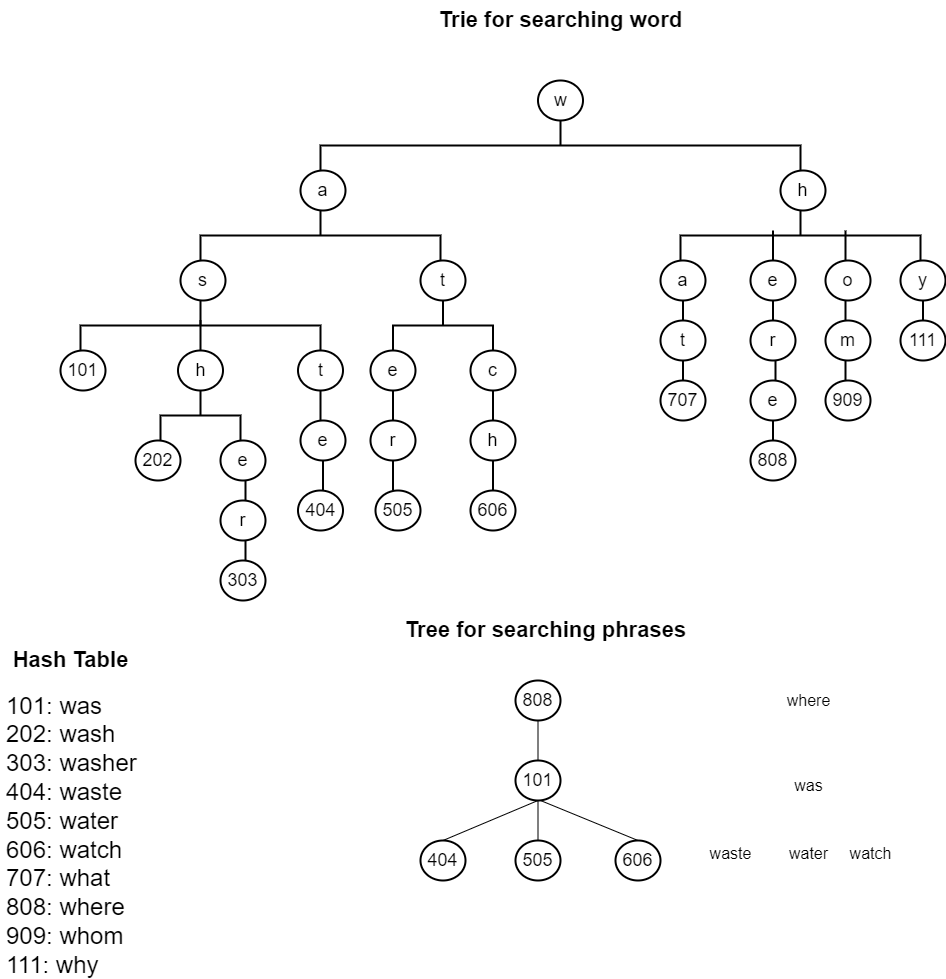

The diagram above was exported from draw.io. Its source (the exported page's mxGraphModel, read from the mxfile embedded in the PNG):
<mxGraphModel dx="2950" dy="2233" grid="1" gridSize="10" guides="1" tooltips="1" connect="1" arrows="1" fold="1" page="1" pageScale="1" pageWidth="850" pageHeight="1100" math="0" shadow="0">
  <root>
    <mxCell id="0" />
    <mxCell id="1" parent="0" />
    <mxCell id="I5f6TIot7zzBJSprYx57-1" value="" style="strokeWidth=2;html=1;shape=mxgraph.flowchart.annotation_2;align=left;labelPosition=right;pointerEvents=1;direction=south;" vertex="1" parent="1">
      <mxGeometry x="180" y="80" width="480" height="50" as="geometry" />
    </mxCell>
    <mxCell id="I5f6TIot7zzBJSprYx57-6" value="&lt;span style=&quot;font-size: 18px;&quot;&gt;w&lt;/span&gt;" style="ellipse;whiteSpace=wrap;html=1;align=center;strokeWidth=2;pointerEvents=1;fontSize=16;" vertex="1" parent="1">
      <mxGeometry x="397.5" y="40" width="45" height="40" as="geometry" />
    </mxCell>
    <mxCell id="I5f6TIot7zzBJSprYx57-9" value="" style="strokeWidth=2;html=1;shape=mxgraph.flowchart.annotation_2;align=left;labelPosition=right;pointerEvents=1;direction=south;" vertex="1" parent="1">
      <mxGeometry x="60" y="170" width="240" height="50" as="geometry" />
    </mxCell>
    <mxCell id="I5f6TIot7zzBJSprYx57-10" value="&lt;font style=&quot;font-size: 18px;&quot;&gt;a&lt;/font&gt;" style="ellipse;whiteSpace=wrap;html=1;align=center;strokeWidth=2;pointerEvents=1;fontSize=16;" vertex="1" parent="1">
      <mxGeometry x="160" y="130" width="45" height="40" as="geometry" />
    </mxCell>
    <mxCell id="I5f6TIot7zzBJSprYx57-11" value="" style="strokeWidth=2;html=1;shape=mxgraph.flowchart.annotation_2;align=left;labelPosition=right;pointerEvents=1;direction=south;" vertex="1" parent="1">
      <mxGeometry x="540" y="170" width="240" height="50" as="geometry" />
    </mxCell>
    <mxCell id="I5f6TIot7zzBJSprYx57-12" value="&lt;font style=&quot;font-size: 18px;&quot;&gt;h&lt;/font&gt;" style="ellipse;whiteSpace=wrap;html=1;align=center;strokeWidth=2;pointerEvents=1;fontSize=16;" vertex="1" parent="1">
      <mxGeometry x="640" y="130" width="45" height="40" as="geometry" />
    </mxCell>
    <mxCell id="I5f6TIot7zzBJSprYx57-15" value="&lt;font style=&quot;font-size: 18px;&quot;&gt;t&lt;/font&gt;" style="ellipse;whiteSpace=wrap;html=1;align=center;strokeWidth=2;pointerEvents=1;fontSize=16;" vertex="1" parent="1">
      <mxGeometry x="280" y="220" width="45" height="40" as="geometry" />
    </mxCell>
    <mxCell id="I5f6TIot7zzBJSprYx57-16" value="&lt;font style=&quot;font-size: 18px;&quot;&gt;a&lt;/font&gt;" style="ellipse;whiteSpace=wrap;html=1;align=center;strokeWidth=2;pointerEvents=1;fontSize=16;" vertex="1" parent="1">
      <mxGeometry x="520" y="220" width="45" height="40" as="geometry" />
    </mxCell>
    <mxCell id="I5f6TIot7zzBJSprYx57-17" value="&lt;font style=&quot;font-size: 18px;&quot;&gt;o&lt;/font&gt;" style="ellipse;whiteSpace=wrap;html=1;align=center;strokeWidth=2;pointerEvents=1;fontSize=16;" vertex="1" parent="1">
      <mxGeometry x="685" y="220" width="45" height="40" as="geometry" />
    </mxCell>
    <mxCell id="I5f6TIot7zzBJSprYx57-18" value="&lt;font style=&quot;font-size: 18px;&quot;&gt;e&lt;/font&gt;" style="ellipse;whiteSpace=wrap;html=1;align=center;strokeWidth=2;pointerEvents=1;fontSize=16;" vertex="1" parent="1">
      <mxGeometry x="610" y="220" width="45" height="40" as="geometry" />
    </mxCell>
    <mxCell id="I5f6TIot7zzBJSprYx57-19" value="&lt;font style=&quot;font-size: 18px;&quot;&gt;y&lt;/font&gt;" style="ellipse;whiteSpace=wrap;html=1;align=center;strokeWidth=2;pointerEvents=1;fontSize=16;" vertex="1" parent="1">
      <mxGeometry x="760" y="220" width="45" height="40" as="geometry" />
    </mxCell>
    <mxCell id="I5f6TIot7zzBJSprYx57-26" value="" style="strokeWidth=2;html=1;shape=mxgraph.flowchart.annotation_2;align=left;labelPosition=right;pointerEvents=1;direction=south;" vertex="1" parent="1">
      <mxGeometry x="-60" y="260" width="240" height="50" as="geometry" />
    </mxCell>
    <mxCell id="I5f6TIot7zzBJSprYx57-27" value="&lt;font style=&quot;font-size: 18px;&quot;&gt;s&lt;/font&gt;" style="ellipse;whiteSpace=wrap;html=1;align=center;strokeWidth=2;pointerEvents=1;fontSize=16;" vertex="1" parent="1">
      <mxGeometry x="40" y="220" width="45" height="40" as="geometry" />
    </mxCell>
    <mxCell id="I5f6TIot7zzBJSprYx57-28" value="&lt;font style=&quot;font-size: 18px;&quot;&gt;101&lt;/font&gt;" style="ellipse;whiteSpace=wrap;html=1;align=center;strokeWidth=2;pointerEvents=1;fontSize=16;" vertex="1" parent="1">
      <mxGeometry x="-80" y="310" width="45" height="40" as="geometry" />
    </mxCell>
    <mxCell id="I5f6TIot7zzBJSprYx57-29" value="&lt;font style=&quot;font-size: 18px;&quot;&gt;h&lt;/font&gt;" style="ellipse;whiteSpace=wrap;html=1;align=center;strokeWidth=2;pointerEvents=1;fontSize=16;" vertex="1" parent="1">
      <mxGeometry x="37.5" y="310" width="45" height="40" as="geometry" />
    </mxCell>
    <mxCell id="I5f6TIot7zzBJSprYx57-30" value="&lt;font style=&quot;font-size: 18px;&quot;&gt;t&lt;/font&gt;" style="ellipse;whiteSpace=wrap;html=1;align=center;strokeWidth=2;pointerEvents=1;fontSize=16;" vertex="1" parent="1">
      <mxGeometry x="157.5" y="310" width="45" height="40" as="geometry" />
    </mxCell>
    <mxCell id="I5f6TIot7zzBJSprYx57-31" value="" style="strokeWidth=2;html=1;shape=mxgraph.flowchart.annotation_2;align=left;labelPosition=right;pointerEvents=1;direction=south;" vertex="1" parent="1">
      <mxGeometry x="20" y="350" width="80" height="50" as="geometry" />
    </mxCell>
    <mxCell id="I5f6TIot7zzBJSprYx57-32" value="&lt;font style=&quot;font-size: 18px;&quot;&gt;202&lt;/font&gt;" style="ellipse;whiteSpace=wrap;html=1;align=center;strokeWidth=2;pointerEvents=1;fontSize=16;" vertex="1" parent="1">
      <mxGeometry x="-5" y="400" width="45" height="40" as="geometry" />
    </mxCell>
    <mxCell id="I5f6TIot7zzBJSprYx57-33" value="&lt;font style=&quot;font-size: 18px;&quot;&gt;e&lt;/font&gt;" style="ellipse;whiteSpace=wrap;html=1;align=center;strokeWidth=2;pointerEvents=1;fontSize=16;" vertex="1" parent="1">
      <mxGeometry x="80" y="400" width="45" height="40" as="geometry" />
    </mxCell>
    <mxCell id="I5f6TIot7zzBJSprYx57-34" value="&lt;font style=&quot;font-size: 18px;&quot;&gt;e&lt;/font&gt;" style="ellipse;whiteSpace=wrap;html=1;align=center;strokeWidth=2;pointerEvents=1;fontSize=16;" vertex="1" parent="1">
      <mxGeometry x="160" y="380" width="45" height="40" as="geometry" />
    </mxCell>
    <mxCell id="I5f6TIot7zzBJSprYx57-35" value="&lt;font style=&quot;font-size: 18px;&quot;&gt;404&lt;/font&gt;" style="ellipse;whiteSpace=wrap;html=1;align=center;strokeWidth=2;pointerEvents=1;fontSize=16;" vertex="1" parent="1">
      <mxGeometry x="157.5" y="450" width="45" height="40" as="geometry" />
    </mxCell>
    <mxCell id="I5f6TIot7zzBJSprYx57-36" value="&lt;font style=&quot;font-size: 18px;&quot;&gt;r&lt;/font&gt;" style="ellipse;whiteSpace=wrap;html=1;align=center;strokeWidth=2;pointerEvents=1;fontSize=16;" vertex="1" parent="1">
      <mxGeometry x="80" y="460" width="45" height="40" as="geometry" />
    </mxCell>
    <mxCell id="I5f6TIot7zzBJSprYx57-37" value="&lt;font style=&quot;font-size: 18px;&quot;&gt;303&lt;/font&gt;" style="ellipse;whiteSpace=wrap;html=1;align=center;strokeWidth=2;pointerEvents=1;fontSize=16;" vertex="1" parent="1">
      <mxGeometry x="80" y="520" width="45" height="40" as="geometry" />
    </mxCell>
    <mxCell id="I5f6TIot7zzBJSprYx57-38" value="&lt;font style=&quot;font-size: 18px;&quot;&gt;t&lt;/font&gt;" style="ellipse;whiteSpace=wrap;html=1;align=center;strokeWidth=2;pointerEvents=1;fontSize=16;" vertex="1" parent="1">
      <mxGeometry x="520" y="280" width="45" height="40" as="geometry" />
    </mxCell>
    <mxCell id="I5f6TIot7zzBJSprYx57-39" value="&lt;font style=&quot;font-size: 18px;&quot;&gt;r&lt;/font&gt;" style="ellipse;whiteSpace=wrap;html=1;align=center;strokeWidth=2;pointerEvents=1;fontSize=16;" vertex="1" parent="1">
      <mxGeometry x="610" y="280" width="45" height="40" as="geometry" />
    </mxCell>
    <mxCell id="I5f6TIot7zzBJSprYx57-40" value="&lt;font style=&quot;font-size: 18px;&quot;&gt;111&lt;/font&gt;" style="ellipse;whiteSpace=wrap;html=1;align=center;strokeWidth=2;pointerEvents=1;fontSize=16;" vertex="1" parent="1">
      <mxGeometry x="760" y="280" width="45" height="40" as="geometry" />
    </mxCell>
    <mxCell id="I5f6TIot7zzBJSprYx57-41" value="&lt;font style=&quot;font-size: 18px;&quot;&gt;e&lt;/font&gt;" style="ellipse;whiteSpace=wrap;html=1;align=center;strokeWidth=2;pointerEvents=1;fontSize=16;" vertex="1" parent="1">
      <mxGeometry x="610" y="340" width="45" height="40" as="geometry" />
    </mxCell>
    <mxCell id="I5f6TIot7zzBJSprYx57-42" value="&lt;font style=&quot;font-size: 18px;&quot;&gt;808&lt;/font&gt;" style="ellipse;whiteSpace=wrap;html=1;align=center;strokeWidth=2;pointerEvents=1;fontSize=16;" vertex="1" parent="1">
      <mxGeometry x="610" y="400" width="45" height="40" as="geometry" />
    </mxCell>
    <mxCell id="I5f6TIot7zzBJSprYx57-43" value="&lt;font style=&quot;font-size: 18px;&quot;&gt;707&lt;/font&gt;" style="ellipse;whiteSpace=wrap;html=1;align=center;strokeWidth=2;pointerEvents=1;fontSize=16;" vertex="1" parent="1">
      <mxGeometry x="520" y="340" width="45" height="40" as="geometry" />
    </mxCell>
    <mxCell id="I5f6TIot7zzBJSprYx57-44" value="&lt;font style=&quot;font-size: 18px;&quot;&gt;m&lt;/font&gt;" style="ellipse;whiteSpace=wrap;html=1;align=center;strokeWidth=2;pointerEvents=1;fontSize=16;" vertex="1" parent="1">
      <mxGeometry x="685" y="280" width="45" height="40" as="geometry" />
    </mxCell>
    <mxCell id="I5f6TIot7zzBJSprYx57-45" value="&lt;font style=&quot;font-size: 18px;&quot;&gt;909&lt;/font&gt;" style="ellipse;whiteSpace=wrap;html=1;align=center;strokeWidth=2;pointerEvents=1;fontSize=16;" vertex="1" parent="1">
      <mxGeometry x="685" y="340" width="45" height="40" as="geometry" />
    </mxCell>
    <mxCell id="I5f6TIot7zzBJSprYx57-46" value="" style="strokeWidth=2;html=1;shape=mxgraph.flowchart.annotation_2;align=left;labelPosition=right;pointerEvents=1;direction=south;" vertex="1" parent="1">
      <mxGeometry x="252.5" y="260" width="100" height="50" as="geometry" />
    </mxCell>
    <mxCell id="I5f6TIot7zzBJSprYx57-48" value="&lt;font style=&quot;font-size: 18px;&quot;&gt;e&lt;/font&gt;" style="ellipse;whiteSpace=wrap;html=1;align=center;strokeWidth=2;pointerEvents=1;fontSize=16;" vertex="1" parent="1">
      <mxGeometry x="230" y="310" width="45" height="40" as="geometry" />
    </mxCell>
    <mxCell id="I5f6TIot7zzBJSprYx57-49" value="&lt;font style=&quot;font-size: 18px;&quot;&gt;c&lt;/font&gt;" style="ellipse;whiteSpace=wrap;html=1;align=center;strokeWidth=2;pointerEvents=1;fontSize=16;" vertex="1" parent="1">
      <mxGeometry x="330" y="310" width="45" height="40" as="geometry" />
    </mxCell>
    <mxCell id="I5f6TIot7zzBJSprYx57-50" value="&lt;font style=&quot;font-size: 18px;&quot;&gt;r&lt;/font&gt;" style="ellipse;whiteSpace=wrap;html=1;align=center;strokeWidth=2;pointerEvents=1;fontSize=16;" vertex="1" parent="1">
      <mxGeometry x="230" y="380" width="45" height="40" as="geometry" />
    </mxCell>
    <mxCell id="I5f6TIot7zzBJSprYx57-51" value="&lt;font style=&quot;font-size: 18px;&quot;&gt;h&lt;/font&gt;" style="ellipse;whiteSpace=wrap;html=1;align=center;strokeWidth=2;pointerEvents=1;fontSize=16;" vertex="1" parent="1">
      <mxGeometry x="330" y="380" width="45" height="40" as="geometry" />
    </mxCell>
    <mxCell id="I5f6TIot7zzBJSprYx57-52" value="&lt;font style=&quot;font-size: 18px;&quot;&gt;505&lt;/font&gt;" style="ellipse;whiteSpace=wrap;html=1;align=center;strokeWidth=2;pointerEvents=1;fontSize=16;" vertex="1" parent="1">
      <mxGeometry x="235" y="450" width="45" height="40" as="geometry" />
    </mxCell>
    <mxCell id="I5f6TIot7zzBJSprYx57-53" value="&lt;font style=&quot;font-size: 18px;&quot;&gt;606&lt;/font&gt;" style="ellipse;whiteSpace=wrap;html=1;align=center;strokeWidth=2;pointerEvents=1;fontSize=16;" vertex="1" parent="1">
      <mxGeometry x="330" y="450" width="45" height="40" as="geometry" />
    </mxCell>
    <mxCell id="I5f6TIot7zzBJSprYx57-56" value="" style="line;strokeWidth=2;direction=south;html=1;" vertex="1" parent="1">
      <mxGeometry x="55" y="280" width="10" height="30" as="geometry" />
    </mxCell>
    <mxCell id="I5f6TIot7zzBJSprYx57-57" value="" style="line;strokeWidth=2;direction=south;html=1;" vertex="1" parent="1">
      <mxGeometry x="100" y="440" width="10" height="20" as="geometry" />
    </mxCell>
    <mxCell id="I5f6TIot7zzBJSprYx57-58" value="" style="line;strokeWidth=2;direction=south;html=1;" vertex="1" parent="1">
      <mxGeometry x="100" y="500" width="10" height="20" as="geometry" />
    </mxCell>
    <mxCell id="I5f6TIot7zzBJSprYx57-59" value="" style="line;strokeWidth=2;direction=south;html=1;" vertex="1" parent="1">
      <mxGeometry x="175" y="350" width="10" height="30" as="geometry" />
    </mxCell>
    <mxCell id="I5f6TIot7zzBJSprYx57-60" value="" style="line;strokeWidth=2;direction=south;html=1;" vertex="1" parent="1">
      <mxGeometry x="177.5" y="420" width="10" height="30" as="geometry" />
    </mxCell>
    <mxCell id="I5f6TIot7zzBJSprYx57-61" value="" style="line;strokeWidth=2;direction=south;html=1;" vertex="1" parent="1">
      <mxGeometry x="247.5" y="350" width="10" height="30" as="geometry" />
    </mxCell>
    <mxCell id="I5f6TIot7zzBJSprYx57-62" value="" style="line;strokeWidth=2;direction=south;html=1;" vertex="1" parent="1">
      <mxGeometry x="247.5" y="420" width="10" height="30" as="geometry" />
    </mxCell>
    <mxCell id="I5f6TIot7zzBJSprYx57-63" value="" style="line;strokeWidth=2;direction=south;html=1;" vertex="1" parent="1">
      <mxGeometry x="347.5" y="350" width="10" height="30" as="geometry" />
    </mxCell>
    <mxCell id="I5f6TIot7zzBJSprYx57-64" value="" style="line;strokeWidth=2;direction=south;html=1;" vertex="1" parent="1">
      <mxGeometry x="347.5" y="420" width="10" height="30" as="geometry" />
    </mxCell>
    <mxCell id="I5f6TIot7zzBJSprYx57-65" value="" style="line;strokeWidth=2;direction=south;html=1;" vertex="1" parent="1">
      <mxGeometry x="537.5" y="260" width="10" height="20" as="geometry" />
    </mxCell>
    <mxCell id="I5f6TIot7zzBJSprYx57-66" value="" style="line;strokeWidth=2;direction=south;html=1;" vertex="1" parent="1">
      <mxGeometry x="537.5" y="320" width="10" height="20" as="geometry" />
    </mxCell>
    <mxCell id="I5f6TIot7zzBJSprYx57-67" value="" style="line;strokeWidth=2;direction=south;html=1;" vertex="1" parent="1">
      <mxGeometry x="627.5" y="260" width="10" height="20" as="geometry" />
    </mxCell>
    <mxCell id="I5f6TIot7zzBJSprYx57-68" value="" style="line;strokeWidth=2;direction=south;html=1;" vertex="1" parent="1">
      <mxGeometry x="700" y="260" width="10" height="20" as="geometry" />
    </mxCell>
    <mxCell id="I5f6TIot7zzBJSprYx57-69" value="" style="line;strokeWidth=2;direction=south;html=1;" vertex="1" parent="1">
      <mxGeometry x="627.5" y="190" width="10" height="30" as="geometry" />
    </mxCell>
    <mxCell id="I5f6TIot7zzBJSprYx57-70" value="" style="line;strokeWidth=2;direction=south;html=1;" vertex="1" parent="1">
      <mxGeometry x="700" y="190" width="10" height="30" as="geometry" />
    </mxCell>
    <mxCell id="I5f6TIot7zzBJSprYx57-72" value="" style="line;strokeWidth=2;direction=south;html=1;" vertex="1" parent="1">
      <mxGeometry x="630" y="320" width="10" height="20" as="geometry" />
    </mxCell>
    <mxCell id="I5f6TIot7zzBJSprYx57-73" value="" style="line;strokeWidth=2;direction=south;html=1;" vertex="1" parent="1">
      <mxGeometry x="627.5" y="380" width="10" height="20" as="geometry" />
    </mxCell>
    <mxCell id="I5f6TIot7zzBJSprYx57-74" value="" style="line;strokeWidth=2;direction=south;html=1;" vertex="1" parent="1">
      <mxGeometry x="700" y="320" width="10" height="20" as="geometry" />
    </mxCell>
    <mxCell id="I5f6TIot7zzBJSprYx57-76" value="" style="line;strokeWidth=2;direction=south;html=1;" vertex="1" parent="1">
      <mxGeometry x="777.5" y="260" width="10" height="20" as="geometry" />
    </mxCell>
    <mxCell id="I5f6TIot7zzBJSprYx57-169" value="101: was&lt;br style=&quot;font-size: 24px;&quot;&gt;202: wash&lt;br style=&quot;font-size: 24px;&quot;&gt;303: washer&lt;br style=&quot;font-size: 24px;&quot;&gt;404: waste&lt;br style=&quot;font-size: 24px;&quot;&gt;505: water&lt;br style=&quot;font-size: 24px;&quot;&gt;606: watch&lt;br style=&quot;font-size: 24px;&quot;&gt;707: what&lt;br style=&quot;font-size: 24px;&quot;&gt;808: where&lt;br style=&quot;font-size: 24px;&quot;&gt;909: whom&lt;br style=&quot;font-size: 24px;&quot;&gt;111: why" style="text;align=left;verticalAlign=middle;rounded=0;labelBackgroundColor=default;fontSize=24;html=1;whiteSpace=wrap;" vertex="1" parent="1">
      <mxGeometry x="-136.25" y="660" width="157.5" height="270" as="geometry" />
    </mxCell>
    <mxCell id="I5f6TIot7zzBJSprYx57-173" value="&lt;span style=&quot;font-size: 18px;&quot;&gt;808&lt;/span&gt;" style="ellipse;whiteSpace=wrap;html=1;align=center;strokeWidth=2;pointerEvents=1;fontSize=16;" vertex="1" parent="1">
      <mxGeometry x="375" y="640" width="45" height="40" as="geometry" />
    </mxCell>
    <mxCell id="I5f6TIot7zzBJSprYx57-227" value="&lt;span style=&quot;font-size: 18px;&quot;&gt;101&lt;/span&gt;" style="ellipse;whiteSpace=wrap;html=1;align=center;strokeWidth=2;pointerEvents=1;fontSize=16;" vertex="1" parent="1">
      <mxGeometry x="375" y="720" width="45" height="40" as="geometry" />
    </mxCell>
    <mxCell id="I5f6TIot7zzBJSprYx57-228" value="&lt;span style=&quot;font-size: 18px;&quot;&gt;505&lt;/span&gt;" style="ellipse;whiteSpace=wrap;html=1;align=center;strokeWidth=2;pointerEvents=1;fontSize=16;" vertex="1" parent="1">
      <mxGeometry x="375" y="800" width="45" height="40" as="geometry" />
    </mxCell>
    <mxCell id="I5f6TIot7zzBJSprYx57-229" value="&lt;span style=&quot;font-size: 18px;&quot;&gt;404&lt;/span&gt;" style="ellipse;whiteSpace=wrap;html=1;align=center;strokeWidth=2;pointerEvents=1;fontSize=16;" vertex="1" parent="1">
      <mxGeometry x="280" y="800" width="45" height="40" as="geometry" />
    </mxCell>
    <mxCell id="I5f6TIot7zzBJSprYx57-230" value="&lt;span style=&quot;font-size: 18px;&quot;&gt;606&lt;/span&gt;&lt;span style=&quot;color: rgba(0, 0, 0, 0); font-family: monospace; font-size: 0px; text-align: start; text-wrap: nowrap;&quot;&gt;%3CmxGraphModel%3E%3Croot%3E%3CmxCell%20id%3D%220%22%2F%3E%3CmxCell%20id%3D%221%22%20parent%3D%220%22%2F%3E%3CmxCell%20id%3D%222%22%20value%3D%22%26lt%3Bspan%20style%3D%26quot%3Bfont-size%3A%2018px%3B%26quot%3B%26gt%3B808%26lt%3B%2Fspan%26gt%3B%22%20style%3D%22ellipse%3BwhiteSpace%3Dwrap%3Bhtml%3D1%3Balign%3Dcenter%3BstrokeWidth%3D2%3BpointerEvents%3D1%3BfontSize%3D16%3B%22%20vertex%3D%221%22%20parent%3D%221%22%3E%3CmxGeometry%20x%3D%22375%22%20y%3D%22720%22%20width%3D%2245%22%20height%3D%2240%22%20as%3D%22geometry%22%2F%3E%3C%2FmxCell%3E%3C%2Froot%3E%3C%2FmxGraphModel%3E&lt;/span&gt;" style="ellipse;whiteSpace=wrap;html=1;align=center;strokeWidth=2;pointerEvents=1;fontSize=16;" vertex="1" parent="1">
      <mxGeometry x="475" y="800" width="45" height="40" as="geometry" />
    </mxCell>
    <mxCell id="I5f6TIot7zzBJSprYx57-232" value="" style="endArrow=none;html=1;rounded=0;entryX=0.5;entryY=1;entryDx=0;entryDy=0;exitX=0.5;exitY=0;exitDx=0;exitDy=0;" edge="1" parent="1" source="I5f6TIot7zzBJSprYx57-227" target="I5f6TIot7zzBJSprYx57-173">
      <mxGeometry width="50" height="50" relative="1" as="geometry">
        <mxPoint x="390" y="920" as="sourcePoint" />
        <mxPoint x="440" y="870" as="targetPoint" />
      </mxGeometry>
    </mxCell>
    <mxCell id="I5f6TIot7zzBJSprYx57-233" value="" style="endArrow=none;html=1;rounded=0;exitX=0.5;exitY=0;exitDx=0;exitDy=0;entryX=0.5;entryY=1;entryDx=0;entryDy=0;" edge="1" parent="1" source="I5f6TIot7zzBJSprYx57-228" target="I5f6TIot7zzBJSprYx57-227">
      <mxGeometry width="50" height="50" relative="1" as="geometry">
        <mxPoint x="408" y="730" as="sourcePoint" />
        <mxPoint x="390" y="770" as="targetPoint" />
      </mxGeometry>
    </mxCell>
    <mxCell id="I5f6TIot7zzBJSprYx57-234" value="" style="endArrow=none;html=1;rounded=0;exitX=0.5;exitY=0;exitDx=0;exitDy=0;" edge="1" parent="1" source="I5f6TIot7zzBJSprYx57-230">
      <mxGeometry width="50" height="50" relative="1" as="geometry">
        <mxPoint x="418" y="740" as="sourcePoint" />
        <mxPoint x="400" y="760" as="targetPoint" />
      </mxGeometry>
    </mxCell>
    <mxCell id="I5f6TIot7zzBJSprYx57-235" value="" style="endArrow=none;html=1;rounded=0;exitX=0.5;exitY=0;exitDx=0;exitDy=0;entryX=0.5;entryY=1;entryDx=0;entryDy=0;" edge="1" parent="1" source="I5f6TIot7zzBJSprYx57-229" target="I5f6TIot7zzBJSprYx57-227">
      <mxGeometry width="50" height="50" relative="1" as="geometry">
        <mxPoint x="508" y="810" as="sourcePoint" />
        <mxPoint x="410" y="770" as="targetPoint" />
      </mxGeometry>
    </mxCell>
    <mxCell id="I5f6TIot7zzBJSprYx57-236" value="where" style="text;html=1;align=center;verticalAlign=middle;resizable=0;points=[];autosize=1;strokeColor=none;fillColor=none;fontSize=16;labelBackgroundColor=default;" vertex="1" parent="1">
      <mxGeometry x="632.5" y="645" width="70" height="30" as="geometry" />
    </mxCell>
    <mxCell id="I5f6TIot7zzBJSprYx57-238" value="was" style="text;html=1;align=center;verticalAlign=middle;resizable=0;points=[];autosize=1;strokeColor=none;fillColor=none;fontSize=16;labelBackgroundColor=default;" vertex="1" parent="1">
      <mxGeometry x="642.5" y="730" width="50" height="30" as="geometry" />
    </mxCell>
    <mxCell id="I5f6TIot7zzBJSprYx57-239" value="waste" style="text;html=1;align=center;verticalAlign=middle;resizable=0;points=[];autosize=1;strokeColor=none;fillColor=none;fontSize=16;labelBackgroundColor=default;" vertex="1" parent="1">
      <mxGeometry x="555" y="798" width="70" height="30" as="geometry" />
    </mxCell>
    <mxCell id="I5f6TIot7zzBJSprYx57-240" value="water" style="text;html=1;align=center;verticalAlign=middle;resizable=0;points=[];autosize=1;strokeColor=none;fillColor=none;fontSize=16;labelBackgroundColor=default;" vertex="1" parent="1">
      <mxGeometry x="637.5" y="798" width="60" height="30" as="geometry" />
    </mxCell>
    <mxCell id="I5f6TIot7zzBJSprYx57-241" value="watch" style="text;html=1;align=center;verticalAlign=middle;resizable=0;points=[];autosize=1;strokeColor=none;fillColor=none;fontSize=16;labelBackgroundColor=default;" vertex="1" parent="1">
      <mxGeometry x="695" y="798" width="70" height="30" as="geometry" />
    </mxCell>
    <mxCell id="I5f6TIot7zzBJSprYx57-243" value="&lt;font style=&quot;font-size: 22px;&quot;&gt;&lt;b&gt;Trie for searching word&lt;/b&gt;&lt;/font&gt;" style="text;html=1;align=center;verticalAlign=middle;resizable=0;points=[];autosize=1;strokeColor=none;fillColor=none;labelBackgroundColor=default;" vertex="1" parent="1">
      <mxGeometry x="285" y="-40" width="270" height="40" as="geometry" />
    </mxCell>
    <mxCell id="I5f6TIot7zzBJSprYx57-244" value="&lt;font style=&quot;font-size: 22px;&quot;&gt;&lt;b&gt;Hash Table&lt;/b&gt;&lt;/font&gt;" style="text;html=1;align=center;verticalAlign=middle;resizable=0;points=[];autosize=1;strokeColor=none;fillColor=none;labelBackgroundColor=default;" vertex="1" parent="1">
      <mxGeometry x="-140" y="600" width="140" height="40" as="geometry" />
    </mxCell>
    <mxCell id="I5f6TIot7zzBJSprYx57-245" value="&lt;span style=&quot;font-size: 22px;&quot;&gt;&lt;font style=&quot;font-size: 22px;&quot;&gt;Tree for searching phrases&lt;/font&gt;&lt;/span&gt;" style="text;html=1;align=center;verticalAlign=middle;resizable=0;points=[];autosize=1;strokeColor=none;fillColor=none;fontSize=22;fontStyle=1;labelBackgroundColor=default;" vertex="1" parent="1">
      <mxGeometry x="260" y="570" width="290" height="40" as="geometry" />
    </mxCell>
  </root>
</mxGraphModel>